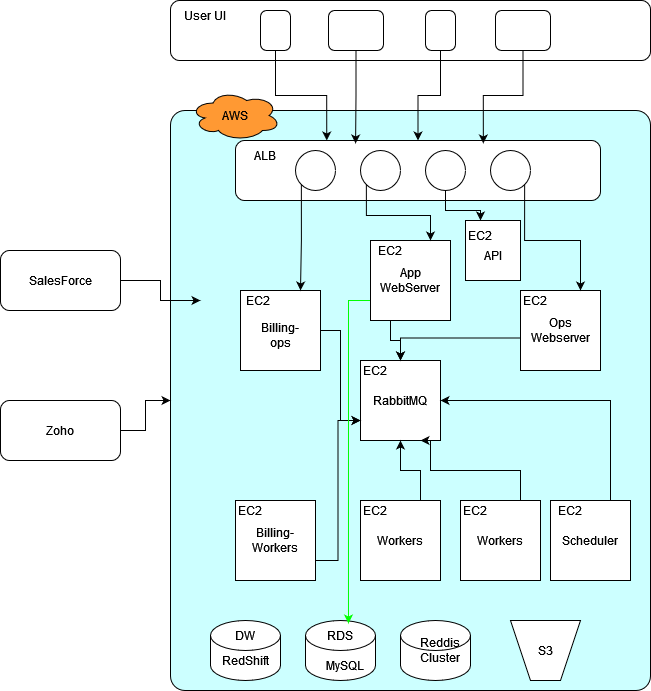

The diagram above was exported from draw.io. Its source (the exported page's mxGraphModel, read from the mxfile embedded in the PNG):
<mxGraphModel dx="1342" dy="618" grid="1" gridSize="10" guides="1" tooltips="1" connect="1" arrows="1" fold="1" page="1" pageScale="1" pageWidth="850" pageHeight="1100" math="0" shadow="0">
  <root>
    <mxCell id="0" />
    <mxCell id="1" parent="0" />
    <mxCell id="GlZ6LsMADmgfdlBvEYmq-1" value="" style="rounded=1;whiteSpace=wrap;html=1;arcSize=3;fillColor=#CCFFFF;" parent="1" vertex="1">
      <mxGeometry x="240" y="120" width="480" height="580" as="geometry" />
    </mxCell>
    <mxCell id="GlZ6LsMADmgfdlBvEYmq-117" value="" style="edgeStyle=orthogonalEdgeStyle;rounded=0;orthogonalLoop=1;jettySize=auto;html=1;" parent="1" source="GlZ6LsMADmgfdlBvEYmq-2" target="GlZ6LsMADmgfdlBvEYmq-37" edge="1">
      <mxGeometry relative="1" as="geometry" />
    </mxCell>
    <mxCell id="GlZ6LsMADmgfdlBvEYmq-2" value="" style="rounded=1;whiteSpace=wrap;html=1;" parent="1" vertex="1">
      <mxGeometry x="70" y="260" width="120" height="60" as="geometry" />
    </mxCell>
    <mxCell id="GlZ6LsMADmgfdlBvEYmq-115" value="" style="edgeStyle=orthogonalEdgeStyle;rounded=0;orthogonalLoop=1;jettySize=auto;html=1;" parent="1" source="GlZ6LsMADmgfdlBvEYmq-3" target="GlZ6LsMADmgfdlBvEYmq-1" edge="1">
      <mxGeometry relative="1" as="geometry" />
    </mxCell>
    <mxCell id="GlZ6LsMADmgfdlBvEYmq-3" value="" style="rounded=1;whiteSpace=wrap;html=1;" parent="1" vertex="1">
      <mxGeometry x="70" y="410" width="120" height="60" as="geometry" />
    </mxCell>
    <mxCell id="GlZ6LsMADmgfdlBvEYmq-4" value="" style="rounded=1;whiteSpace=wrap;html=1;" parent="1" vertex="1">
      <mxGeometry x="240" y="10" width="480" height="60" as="geometry" />
    </mxCell>
    <mxCell id="GlZ6LsMADmgfdlBvEYmq-9" value="" style="ellipse;shape=cloud;whiteSpace=wrap;html=1;fillColor=#FF9933;" parent="1" vertex="1">
      <mxGeometry x="260" y="100" width="90" height="50" as="geometry" />
    </mxCell>
    <mxCell id="GlZ6LsMADmgfdlBvEYmq-10" value="AWS" style="text;html=1;strokeColor=none;fillColor=none;align=center;verticalAlign=middle;whiteSpace=wrap;rounded=0;" parent="1" vertex="1">
      <mxGeometry x="275" y="110" width="60" height="30" as="geometry" />
    </mxCell>
    <mxCell id="GlZ6LsMADmgfdlBvEYmq-11" value="" style="shape=cylinder3;whiteSpace=wrap;html=1;boundedLbl=1;backgroundOutline=1;size=15;" parent="1" vertex="1">
      <mxGeometry x="375" y="630" width="70" height="60" as="geometry" />
    </mxCell>
    <mxCell id="GlZ6LsMADmgfdlBvEYmq-13" value="" style="whiteSpace=wrap;html=1;aspect=fixed;" parent="1" vertex="1">
      <mxGeometry x="430" y="370" width="80" height="80" as="geometry" />
    </mxCell>
    <mxCell id="GlZ6LsMADmgfdlBvEYmq-14" value="" style="shape=trapezoid;perimeter=trapezoidPerimeter;whiteSpace=wrap;html=1;fixedSize=1;direction=west;" parent="1" vertex="1">
      <mxGeometry x="580" y="630" width="70" height="60" as="geometry" />
    </mxCell>
    <mxCell id="GlZ6LsMADmgfdlBvEYmq-15" value="S3" style="text;html=1;strokeColor=none;fillColor=none;align=center;verticalAlign=middle;whiteSpace=wrap;rounded=0;" parent="1" vertex="1">
      <mxGeometry x="585" y="645" width="60" height="30" as="geometry" />
    </mxCell>
    <mxCell id="GlZ6LsMADmgfdlBvEYmq-16" value="EC2" style="text;html=1;strokeColor=none;fillColor=none;align=center;verticalAlign=middle;whiteSpace=wrap;rounded=0;" parent="1" vertex="1">
      <mxGeometry x="415" y="365" width="60" height="30" as="geometry" />
    </mxCell>
    <mxCell id="GlZ6LsMADmgfdlBvEYmq-17" value="RabbitMQ" style="text;html=1;strokeColor=none;fillColor=none;align=center;verticalAlign=middle;whiteSpace=wrap;rounded=0;" parent="1" vertex="1">
      <mxGeometry x="440" y="395" width="60" height="30" as="geometry" />
    </mxCell>
    <mxCell id="GlZ6LsMADmgfdlBvEYmq-18" value="RDS" style="text;html=1;strokeColor=none;fillColor=none;align=center;verticalAlign=middle;whiteSpace=wrap;rounded=0;" parent="1" vertex="1">
      <mxGeometry x="380" y="630" width="60" height="30" as="geometry" />
    </mxCell>
    <mxCell id="GlZ6LsMADmgfdlBvEYmq-20" value="" style="shape=cylinder3;whiteSpace=wrap;html=1;boundedLbl=1;backgroundOutline=1;size=15;" parent="1" vertex="1">
      <mxGeometry x="280" y="630" width="70" height="60" as="geometry" />
    </mxCell>
    <mxCell id="GlZ6LsMADmgfdlBvEYmq-21" value="" style="shape=cylinder3;whiteSpace=wrap;html=1;boundedLbl=1;backgroundOutline=1;size=15;" parent="1" vertex="1">
      <mxGeometry x="470" y="630" width="70" height="60" as="geometry" />
    </mxCell>
    <mxCell id="GlZ6LsMADmgfdlBvEYmq-22" value="MySQL" style="text;html=1;strokeColor=none;fillColor=none;align=center;verticalAlign=middle;whiteSpace=wrap;rounded=0;" parent="1" vertex="1">
      <mxGeometry x="385" y="660" width="60" height="30" as="geometry" />
    </mxCell>
    <mxCell id="GlZ6LsMADmgfdlBvEYmq-23" value="RedShift" style="text;html=1;strokeColor=none;fillColor=none;align=center;verticalAlign=middle;whiteSpace=wrap;rounded=0;" parent="1" vertex="1">
      <mxGeometry x="285" y="655" width="60" height="30" as="geometry" />
    </mxCell>
    <mxCell id="GlZ6LsMADmgfdlBvEYmq-24" value="Reddis Cluster" style="text;html=1;strokeColor=none;fillColor=none;align=center;verticalAlign=middle;whiteSpace=wrap;rounded=0;" parent="1" vertex="1">
      <mxGeometry x="480" y="645" width="60" height="30" as="geometry" />
    </mxCell>
    <mxCell id="GlZ6LsMADmgfdlBvEYmq-79" style="edgeStyle=orthogonalEdgeStyle;rounded=0;orthogonalLoop=1;jettySize=auto;html=1;exitX=0.75;exitY=0;exitDx=0;exitDy=0;entryX=1;entryY=0.5;entryDx=0;entryDy=0;" parent="1" source="GlZ6LsMADmgfdlBvEYmq-26" target="GlZ6LsMADmgfdlBvEYmq-13" edge="1">
      <mxGeometry relative="1" as="geometry" />
    </mxCell>
    <mxCell id="GlZ6LsMADmgfdlBvEYmq-26" value="" style="whiteSpace=wrap;html=1;aspect=fixed;" parent="1" vertex="1">
      <mxGeometry x="620" y="510" width="80" height="80" as="geometry" />
    </mxCell>
    <mxCell id="GlZ6LsMADmgfdlBvEYmq-74" style="edgeStyle=orthogonalEdgeStyle;rounded=0;orthogonalLoop=1;jettySize=auto;html=1;exitX=0.75;exitY=0;exitDx=0;exitDy=0;entryX=0.5;entryY=1;entryDx=0;entryDy=0;" parent="1" source="GlZ6LsMADmgfdlBvEYmq-27" target="GlZ6LsMADmgfdlBvEYmq-13" edge="1">
      <mxGeometry relative="1" as="geometry" />
    </mxCell>
    <mxCell id="GlZ6LsMADmgfdlBvEYmq-27" value="" style="whiteSpace=wrap;html=1;aspect=fixed;" parent="1" vertex="1">
      <mxGeometry x="430" y="510" width="80" height="80" as="geometry" />
    </mxCell>
    <mxCell id="GlZ6LsMADmgfdlBvEYmq-72" style="edgeStyle=orthogonalEdgeStyle;rounded=0;orthogonalLoop=1;jettySize=auto;html=1;exitX=1;exitY=0.5;exitDx=0;exitDy=0;entryX=0;entryY=0.75;entryDx=0;entryDy=0;" parent="1" source="GlZ6LsMADmgfdlBvEYmq-28" target="GlZ6LsMADmgfdlBvEYmq-13" edge="1">
      <mxGeometry relative="1" as="geometry" />
    </mxCell>
    <mxCell id="GlZ6LsMADmgfdlBvEYmq-28" value="" style="whiteSpace=wrap;html=1;aspect=fixed;" parent="1" vertex="1">
      <mxGeometry x="310" y="300" width="80" height="80" as="geometry" />
    </mxCell>
    <mxCell id="GlZ6LsMADmgfdlBvEYmq-29" value="EC2" style="text;html=1;strokeColor=none;fillColor=none;align=center;verticalAlign=middle;whiteSpace=wrap;rounded=0;" parent="1" vertex="1">
      <mxGeometry x="415" y="505" width="60" height="30" as="geometry" />
    </mxCell>
    <mxCell id="GlZ6LsMADmgfdlBvEYmq-30" value="Workers" style="text;html=1;strokeColor=none;fillColor=none;align=center;verticalAlign=middle;whiteSpace=wrap;rounded=0;" parent="1" vertex="1">
      <mxGeometry x="440" y="535" width="60" height="30" as="geometry" />
    </mxCell>
    <mxCell id="GlZ6LsMADmgfdlBvEYmq-78" style="edgeStyle=orthogonalEdgeStyle;rounded=0;orthogonalLoop=1;jettySize=auto;html=1;exitX=0.75;exitY=0;exitDx=0;exitDy=0;entryX=0.75;entryY=1;entryDx=0;entryDy=0;" parent="1" source="GlZ6LsMADmgfdlBvEYmq-31" target="GlZ6LsMADmgfdlBvEYmq-13" edge="1">
      <mxGeometry relative="1" as="geometry">
        <Array as="points">
          <mxPoint x="590" y="480" />
          <mxPoint x="500" y="480" />
          <mxPoint x="500" y="450" />
        </Array>
      </mxGeometry>
    </mxCell>
    <mxCell id="GlZ6LsMADmgfdlBvEYmq-31" value="" style="whiteSpace=wrap;html=1;aspect=fixed;" parent="1" vertex="1">
      <mxGeometry x="530" y="510" width="80" height="80" as="geometry" />
    </mxCell>
    <mxCell id="GlZ6LsMADmgfdlBvEYmq-32" value="EC2" style="text;html=1;strokeColor=none;fillColor=none;align=center;verticalAlign=middle;whiteSpace=wrap;rounded=0;" parent="1" vertex="1">
      <mxGeometry x="515" y="505" width="60" height="30" as="geometry" />
    </mxCell>
    <mxCell id="GlZ6LsMADmgfdlBvEYmq-33" value="Workers" style="text;html=1;strokeColor=none;fillColor=none;align=center;verticalAlign=middle;whiteSpace=wrap;rounded=0;" parent="1" vertex="1">
      <mxGeometry x="540" y="535" width="60" height="30" as="geometry" />
    </mxCell>
    <mxCell id="GlZ6LsMADmgfdlBvEYmq-34" value="EC2" style="text;html=1;strokeColor=none;fillColor=none;align=center;verticalAlign=middle;whiteSpace=wrap;rounded=0;" parent="1" vertex="1">
      <mxGeometry x="610" y="505" width="60" height="30" as="geometry" />
    </mxCell>
    <mxCell id="GlZ6LsMADmgfdlBvEYmq-36" value="&lt;div&gt;Scheduler&lt;/div&gt;" style="text;html=1;strokeColor=none;fillColor=none;align=center;verticalAlign=middle;whiteSpace=wrap;rounded=0;" parent="1" vertex="1">
      <mxGeometry x="630" y="535" width="60" height="30" as="geometry" />
    </mxCell>
    <mxCell id="GlZ6LsMADmgfdlBvEYmq-37" value="EC2" style="text;html=1;strokeColor=none;fillColor=none;align=center;verticalAlign=middle;whiteSpace=wrap;rounded=0;" parent="1" vertex="1">
      <mxGeometry x="270" y="295" width="115" height="30" as="geometry" />
    </mxCell>
    <mxCell id="GlZ6LsMADmgfdlBvEYmq-38" value="Billing-ops" style="text;html=1;strokeColor=none;fillColor=none;align=center;verticalAlign=middle;whiteSpace=wrap;rounded=0;" parent="1" vertex="1">
      <mxGeometry x="320" y="330" width="60" height="30" as="geometry" />
    </mxCell>
    <mxCell id="GlZ6LsMADmgfdlBvEYmq-73" style="edgeStyle=orthogonalEdgeStyle;rounded=0;orthogonalLoop=1;jettySize=auto;html=1;exitX=1;exitY=0.75;exitDx=0;exitDy=0;entryX=0;entryY=0.75;entryDx=0;entryDy=0;" parent="1" source="GlZ6LsMADmgfdlBvEYmq-39" target="GlZ6LsMADmgfdlBvEYmq-13" edge="1">
      <mxGeometry relative="1" as="geometry" />
    </mxCell>
    <mxCell id="GlZ6LsMADmgfdlBvEYmq-39" value="" style="whiteSpace=wrap;html=1;aspect=fixed;" parent="1" vertex="1">
      <mxGeometry x="305" y="510" width="80" height="80" as="geometry" />
    </mxCell>
    <mxCell id="GlZ6LsMADmgfdlBvEYmq-40" value="EC2" style="text;html=1;strokeColor=none;fillColor=none;align=center;verticalAlign=middle;whiteSpace=wrap;rounded=0;" parent="1" vertex="1">
      <mxGeometry x="290" y="505" width="60" height="30" as="geometry" />
    </mxCell>
    <mxCell id="GlZ6LsMADmgfdlBvEYmq-41" value="Billing-Workers" style="text;html=1;strokeColor=none;fillColor=none;align=center;verticalAlign=middle;whiteSpace=wrap;rounded=0;" parent="1" vertex="1">
      <mxGeometry x="315" y="535" width="60" height="30" as="geometry" />
    </mxCell>
    <mxCell id="GlZ6LsMADmgfdlBvEYmq-45" value="" style="whiteSpace=wrap;html=1;aspect=fixed;fillColor=#FFFFFF;" parent="1" vertex="1">
      <mxGeometry x="590" y="300" width="80" height="80" as="geometry" />
    </mxCell>
    <mxCell id="GlZ6LsMADmgfdlBvEYmq-84" style="edgeStyle=orthogonalEdgeStyle;rounded=0;orthogonalLoop=1;jettySize=auto;html=1;exitX=0.25;exitY=1;exitDx=0;exitDy=0;" parent="1" source="GlZ6LsMADmgfdlBvEYmq-46" target="GlZ6LsMADmgfdlBvEYmq-13" edge="1">
      <mxGeometry relative="1" as="geometry" />
    </mxCell>
    <mxCell id="NVpQ8Fgmppwq6uZRqTXW-2" style="edgeStyle=orthogonalEdgeStyle;rounded=0;orthogonalLoop=1;jettySize=auto;html=1;exitX=0;exitY=0.75;exitDx=0;exitDy=0;entryX=0.633;entryY=0.1;entryDx=0;entryDy=0;entryPerimeter=0;strokeColor=#00FF00;" edge="1" parent="1" source="GlZ6LsMADmgfdlBvEYmq-46" target="GlZ6LsMADmgfdlBvEYmq-18">
      <mxGeometry relative="1" as="geometry" />
    </mxCell>
    <mxCell id="GlZ6LsMADmgfdlBvEYmq-46" value="" style="whiteSpace=wrap;html=1;aspect=fixed;fillColor=#FFFFFF;" parent="1" vertex="1">
      <mxGeometry x="440" y="250" width="80" height="80" as="geometry" />
    </mxCell>
    <mxCell id="GlZ6LsMADmgfdlBvEYmq-47" value="EC2" style="text;html=1;strokeColor=none;fillColor=none;align=center;verticalAlign=middle;whiteSpace=wrap;rounded=0;" parent="1" vertex="1">
      <mxGeometry x="430" y="245" width="60" height="30" as="geometry" />
    </mxCell>
    <mxCell id="GlZ6LsMADmgfdlBvEYmq-80" style="edgeStyle=orthogonalEdgeStyle;rounded=0;orthogonalLoop=1;jettySize=auto;html=1;exitX=0.25;exitY=1;exitDx=0;exitDy=0;" parent="1" source="GlZ6LsMADmgfdlBvEYmq-48" target="GlZ6LsMADmgfdlBvEYmq-13" edge="1">
      <mxGeometry relative="1" as="geometry" />
    </mxCell>
    <mxCell id="GlZ6LsMADmgfdlBvEYmq-48" value="EC2" style="text;html=1;strokeColor=none;fillColor=none;align=center;verticalAlign=middle;whiteSpace=wrap;rounded=0;" parent="1" vertex="1">
      <mxGeometry x="575" y="295" width="60" height="30" as="geometry" />
    </mxCell>
    <mxCell id="GlZ6LsMADmgfdlBvEYmq-52" value="Ops Webserver" style="text;html=1;strokeColor=none;fillColor=none;align=center;verticalAlign=middle;whiteSpace=wrap;rounded=0;" parent="1" vertex="1">
      <mxGeometry x="600" y="325" width="60" height="30" as="geometry" />
    </mxCell>
    <mxCell id="GlZ6LsMADmgfdlBvEYmq-53" value="&lt;div&gt;App WebServer&lt;/div&gt;" style="text;html=1;strokeColor=none;fillColor=none;align=center;verticalAlign=middle;whiteSpace=wrap;rounded=0;" parent="1" vertex="1">
      <mxGeometry x="450" y="275" width="60" height="30" as="geometry" />
    </mxCell>
    <mxCell id="GlZ6LsMADmgfdlBvEYmq-63" value="" style="rounded=1;whiteSpace=wrap;html=1;fillColor=#FFFFFF;" parent="1" vertex="1">
      <mxGeometry x="305" y="150" width="365" height="60" as="geometry" />
    </mxCell>
    <mxCell id="GlZ6LsMADmgfdlBvEYmq-64" value="ALB" style="text;html=1;strokeColor=none;fillColor=none;align=center;verticalAlign=middle;whiteSpace=wrap;rounded=0;" parent="1" vertex="1">
      <mxGeometry x="305" y="150" width="60" height="30" as="geometry" />
    </mxCell>
    <mxCell id="GlZ6LsMADmgfdlBvEYmq-122" style="edgeStyle=orthogonalEdgeStyle;rounded=0;orthogonalLoop=1;jettySize=auto;html=1;exitX=0;exitY=1;exitDx=0;exitDy=0;entryX=0.75;entryY=0;entryDx=0;entryDy=0;" parent="1" source="GlZ6LsMADmgfdlBvEYmq-65" target="GlZ6LsMADmgfdlBvEYmq-28" edge="1">
      <mxGeometry relative="1" as="geometry" />
    </mxCell>
    <mxCell id="GlZ6LsMADmgfdlBvEYmq-65" value="" style="ellipse;whiteSpace=wrap;html=1;fillColor=#FFFFFF;" parent="1" vertex="1">
      <mxGeometry x="365" y="160" width="40" height="40" as="geometry" />
    </mxCell>
    <mxCell id="GlZ6LsMADmgfdlBvEYmq-123" style="edgeStyle=orthogonalEdgeStyle;rounded=0;orthogonalLoop=1;jettySize=auto;html=1;exitX=0;exitY=1;exitDx=0;exitDy=0;entryX=0.75;entryY=0;entryDx=0;entryDy=0;" parent="1" source="GlZ6LsMADmgfdlBvEYmq-66" target="GlZ6LsMADmgfdlBvEYmq-46" edge="1">
      <mxGeometry relative="1" as="geometry" />
    </mxCell>
    <mxCell id="GlZ6LsMADmgfdlBvEYmq-66" value="" style="ellipse;whiteSpace=wrap;html=1;fillColor=#FFFFFF;" parent="1" vertex="1">
      <mxGeometry x="430" y="160" width="40" height="40" as="geometry" />
    </mxCell>
    <mxCell id="GlZ6LsMADmgfdlBvEYmq-124" style="edgeStyle=orthogonalEdgeStyle;rounded=0;orthogonalLoop=1;jettySize=auto;html=1;exitX=0.5;exitY=1;exitDx=0;exitDy=0;" parent="1" source="GlZ6LsMADmgfdlBvEYmq-67" target="GlZ6LsMADmgfdlBvEYmq-103" edge="1">
      <mxGeometry relative="1" as="geometry" />
    </mxCell>
    <mxCell id="GlZ6LsMADmgfdlBvEYmq-67" value="" style="ellipse;whiteSpace=wrap;html=1;fillColor=#FFFFFF;" parent="1" vertex="1">
      <mxGeometry x="495" y="160" width="40" height="40" as="geometry" />
    </mxCell>
    <mxCell id="GlZ6LsMADmgfdlBvEYmq-125" style="edgeStyle=orthogonalEdgeStyle;rounded=0;orthogonalLoop=1;jettySize=auto;html=1;exitX=1;exitY=1;exitDx=0;exitDy=0;entryX=0.75;entryY=0;entryDx=0;entryDy=0;" parent="1" source="GlZ6LsMADmgfdlBvEYmq-68" target="GlZ6LsMADmgfdlBvEYmq-45" edge="1">
      <mxGeometry relative="1" as="geometry" />
    </mxCell>
    <mxCell id="GlZ6LsMADmgfdlBvEYmq-68" value="" style="ellipse;whiteSpace=wrap;html=1;fillColor=#FFFFFF;" parent="1" vertex="1">
      <mxGeometry x="560" y="160" width="40" height="40" as="geometry" />
    </mxCell>
    <mxCell id="GlZ6LsMADmgfdlBvEYmq-108" style="edgeStyle=orthogonalEdgeStyle;rounded=0;orthogonalLoop=1;jettySize=auto;html=1;exitX=0.5;exitY=1;exitDx=0;exitDy=0;entryX=0.25;entryY=0;entryDx=0;entryDy=0;" parent="1" source="GlZ6LsMADmgfdlBvEYmq-86" target="GlZ6LsMADmgfdlBvEYmq-63" edge="1">
      <mxGeometry relative="1" as="geometry" />
    </mxCell>
    <mxCell id="GlZ6LsMADmgfdlBvEYmq-86" value="" style="rounded=1;whiteSpace=wrap;html=1;fillColor=#FFFFFF;arcSize=20;" parent="1" vertex="1">
      <mxGeometry x="330" y="20" width="30" height="40" as="geometry" />
    </mxCell>
    <mxCell id="GlZ6LsMADmgfdlBvEYmq-109" style="edgeStyle=orthogonalEdgeStyle;rounded=0;orthogonalLoop=1;jettySize=auto;html=1;exitX=0.5;exitY=1;exitDx=0;exitDy=0;entryX=0.329;entryY=0.05;entryDx=0;entryDy=0;entryPerimeter=0;" parent="1" source="GlZ6LsMADmgfdlBvEYmq-88" target="GlZ6LsMADmgfdlBvEYmq-63" edge="1">
      <mxGeometry relative="1" as="geometry" />
    </mxCell>
    <mxCell id="GlZ6LsMADmgfdlBvEYmq-88" value="" style="rounded=1;whiteSpace=wrap;html=1;fillColor=#FFFFFF;" parent="1" vertex="1">
      <mxGeometry x="398" y="20" width="55" height="40" as="geometry" />
    </mxCell>
    <mxCell id="GlZ6LsMADmgfdlBvEYmq-110" style="edgeStyle=orthogonalEdgeStyle;rounded=0;orthogonalLoop=1;jettySize=auto;html=1;exitX=0.5;exitY=1;exitDx=0;exitDy=0;" parent="1" source="GlZ6LsMADmgfdlBvEYmq-89" target="GlZ6LsMADmgfdlBvEYmq-63" edge="1">
      <mxGeometry relative="1" as="geometry" />
    </mxCell>
    <mxCell id="GlZ6LsMADmgfdlBvEYmq-89" value="" style="rounded=1;whiteSpace=wrap;html=1;fillColor=#FFFFFF;arcSize=20;" parent="1" vertex="1">
      <mxGeometry x="495" y="20" width="30" height="40" as="geometry" />
    </mxCell>
    <mxCell id="GlZ6LsMADmgfdlBvEYmq-111" style="edgeStyle=orthogonalEdgeStyle;rounded=0;orthogonalLoop=1;jettySize=auto;html=1;exitX=0.5;exitY=1;exitDx=0;exitDy=0;entryX=0.679;entryY=0.05;entryDx=0;entryDy=0;entryPerimeter=0;" parent="1" source="GlZ6LsMADmgfdlBvEYmq-90" target="GlZ6LsMADmgfdlBvEYmq-63" edge="1">
      <mxGeometry relative="1" as="geometry" />
    </mxCell>
    <mxCell id="GlZ6LsMADmgfdlBvEYmq-90" value="" style="rounded=1;whiteSpace=wrap;html=1;fillColor=#FFFFFF;" parent="1" vertex="1">
      <mxGeometry x="565" y="20" width="55" height="40" as="geometry" />
    </mxCell>
    <mxCell id="GlZ6LsMADmgfdlBvEYmq-92" value="User UI" style="text;html=1;strokeColor=none;fillColor=none;align=center;verticalAlign=middle;whiteSpace=wrap;rounded=0;" parent="1" vertex="1">
      <mxGeometry x="245" y="10" width="60" height="30" as="geometry" />
    </mxCell>
    <mxCell id="GlZ6LsMADmgfdlBvEYmq-93" value="DW" style="text;html=1;strokeColor=none;fillColor=none;align=center;verticalAlign=middle;whiteSpace=wrap;rounded=0;" parent="1" vertex="1">
      <mxGeometry x="285" y="630" width="60" height="30" as="geometry" />
    </mxCell>
    <mxCell id="GlZ6LsMADmgfdlBvEYmq-102" value="" style="rounded=0;whiteSpace=wrap;html=1;fillColor=#FFFFFF;" parent="1" vertex="1">
      <mxGeometry x="535" y="230" width="55" height="60" as="geometry" />
    </mxCell>
    <mxCell id="GlZ6LsMADmgfdlBvEYmq-103" value="EC2" style="text;html=1;strokeColor=none;fillColor=none;align=center;verticalAlign=middle;whiteSpace=wrap;rounded=0;" parent="1" vertex="1">
      <mxGeometry x="520" y="230" width="60" height="30" as="geometry" />
    </mxCell>
    <mxCell id="GlZ6LsMADmgfdlBvEYmq-104" value="API" style="text;html=1;strokeColor=none;fillColor=none;align=center;verticalAlign=middle;whiteSpace=wrap;rounded=0;" parent="1" vertex="1">
      <mxGeometry x="532.5" y="250" width="60" height="30" as="geometry" />
    </mxCell>
    <mxCell id="GlZ6LsMADmgfdlBvEYmq-112" value="SalesForce" style="text;html=1;strokeColor=none;fillColor=none;align=center;verticalAlign=middle;whiteSpace=wrap;rounded=0;" parent="1" vertex="1">
      <mxGeometry x="100" y="275" width="60" height="30" as="geometry" />
    </mxCell>
    <mxCell id="GlZ6LsMADmgfdlBvEYmq-113" value="Zoho" style="text;html=1;strokeColor=none;fillColor=none;align=center;verticalAlign=middle;whiteSpace=wrap;rounded=0;" parent="1" vertex="1">
      <mxGeometry x="100" y="425" width="60" height="30" as="geometry" />
    </mxCell>
  </root>
</mxGraphModel>